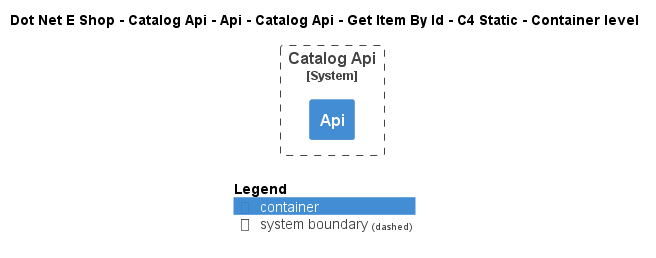

The diagram above was rendered by PlantUML. Its source (embedded in the PNG):
@startuml
!include ..\..\..\..\..\..\..\..\..\.c4s\C4_Container.puml

AddElementTag("c4interflow:lifecycle:new", $bgColor=green, $fontColor=#ffffff, $borderColor=green, $shadowing="False")
AddElementTag("c4interflow:lifecycle:changed", $bgColor=orange, $fontColor=#ffffff, $borderColor=orange, $shadowing="False")
AddElementTag("c4interflow:lifecycle:removed", $bgColor=red, $fontColor=#ffffff, $borderColor=red, $shadowing="False")

AddRelTag("c4interflow:lifecycle:new", $textColor=green, $lineColor=green)
AddRelTag("c4interflow:lifecycle:changed", $textColor=orange, $lineColor=orange)
AddRelTag("c4interflow:lifecycle:removed", $textColor=red, $lineColor=red)

SHOW_PERSON_PORTRAIT()
LAYOUT_TOP_DOWN()

skinparam linetype polyline

title Dot Net E Shop - Catalog Api - Api - Catalog Api - Get Item By Id - C4 Static - Container level


System_Boundary(DotNetEShop.SoftwareSystems.CatalogApi, "Catalog Api") {
    Container(DotNetEShop.SoftwareSystems.CatalogApi.Containers.Api, "Api", "", "")
}



SHOW_LEGEND()
@enduml